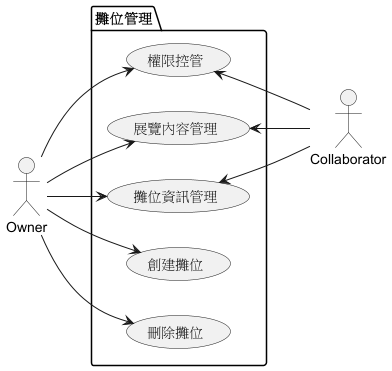

The diagram above was rendered by PlantUML. Its source (embedded in the PNG):
@startuml

left to right direction

:Owner: as o
:Collaborator: as c

package "攤位管理"{
    usecase "創建攤位" as cre
    usecase "刪除攤位" as del
    usecase "攤位資訊管理" as set
    usecase "展覽內容管理" as con
    usecase "權限控管" as per
}

o -down-> cre
o -down-> del
o -down-> set
o -down-> con
o -down-> per

c -up-> set
c -up-> con
c -up-> per

@enduml